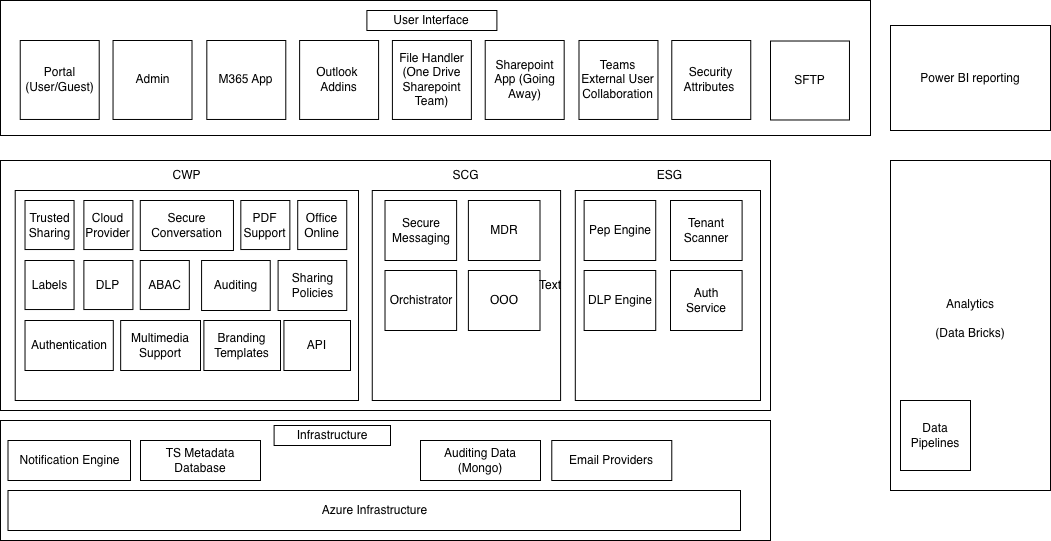

The diagram above was exported from draw.io. Its source (the exported page's mxGraphModel, read from the mxfile embedded in the PNG):
<mxGraphModel dx="1254" dy="692" grid="1" gridSize="10" guides="1" tooltips="1" connect="1" arrows="1" fold="1" page="1" pageScale="1" pageWidth="1200" pageHeight="600" math="0" shadow="0">
  <root>
    <mxCell id="0" />
    <mxCell id="1" parent="0" />
    <mxCell id="-1sgfUcC1E-oIXUe3g7D-40" value="&lt;span style=&quot;color: rgba(0, 0, 0, 0); font-family: monospace; font-size: 0px; text-align: start; text-wrap-mode: nowrap;&quot;&gt;%3CmxGraphModel%3E%3Croot%3E%3CmxCell%20id%3D%220%22%2F%3E%3CmxCell%20id%3D%221%22%20parent%3D%220%22%2F%3E%3CmxCell%20id%3D%222%22%20parent%3D%221%22%20style%3D%22rounded%3D0%3BwhiteSpace%3Dwrap%3Bhtml%3D1%3B%22%20value%3D%22User%20Interface%22%20vertex%3D%221%22%3E%3CmxGeometry%20height%3D%2220%22%20width%3D%22130%22%20x%3D%22396.4%22%20y%3D%2210%22%20as%3D%22geometry%22%2F%3E%3C%2FmxCell%3E%3C%2Froot%3E%3C%2FmxGraphModel%3E&lt;/span&gt;" style="rounded=0;whiteSpace=wrap;html=1;" parent="1" vertex="1">
      <mxGeometry x="30" y="420" width="770" height="120" as="geometry" />
    </mxCell>
    <mxCell id="-1sgfUcC1E-oIXUe3g7D-42" value="Notification Engine" style="rounded=0;whiteSpace=wrap;html=1;" parent="1" vertex="1">
      <mxGeometry x="37.5" y="440" width="122.5" height="40" as="geometry" />
    </mxCell>
    <mxCell id="-1sgfUcC1E-oIXUe3g7D-44" value="" style="group" parent="1" connectable="0" vertex="1">
      <mxGeometry x="30" y="160" width="770" height="250" as="geometry" />
    </mxCell>
    <mxCell id="-1sgfUcC1E-oIXUe3g7D-11" value="" style="rounded=0;whiteSpace=wrap;html=1;" parent="-1sgfUcC1E-oIXUe3g7D-44" vertex="1">
      <mxGeometry width="770" height="250" as="geometry" />
    </mxCell>
    <mxCell id="-1sgfUcC1E-oIXUe3g7D-14" value="" style="rounded=0;whiteSpace=wrap;html=1;" parent="-1sgfUcC1E-oIXUe3g7D-44" vertex="1">
      <mxGeometry x="14.713375796178344" y="30" width="343.312101910828" height="210" as="geometry" />
    </mxCell>
    <mxCell id="-1sgfUcC1E-oIXUe3g7D-15" value="" style="rounded=0;whiteSpace=wrap;html=1;" parent="-1sgfUcC1E-oIXUe3g7D-44" vertex="1">
      <mxGeometry x="371.7579617834395" y="30" width="188.3312101910828" height="210" as="geometry" />
    </mxCell>
    <mxCell id="-1sgfUcC1E-oIXUe3g7D-16" value="" style="rounded=0;whiteSpace=wrap;html=1;" parent="-1sgfUcC1E-oIXUe3g7D-44" vertex="1">
      <mxGeometry x="574.8" y="30" width="185.2" height="210" as="geometry" />
    </mxCell>
    <mxCell id="-1sgfUcC1E-oIXUe3g7D-17" value="CWP" style="text;html=1;whiteSpace=wrap;strokeColor=none;fillColor=none;align=center;verticalAlign=middle;rounded=0;" parent="-1sgfUcC1E-oIXUe3g7D-44" vertex="1">
      <mxGeometry x="156.94267515923568" width="58.853503184713375" height="30" as="geometry" />
    </mxCell>
    <mxCell id="-1sgfUcC1E-oIXUe3g7D-18" value="SCG" style="text;html=1;whiteSpace=wrap;strokeColor=none;fillColor=none;align=center;verticalAlign=middle;rounded=0;" parent="-1sgfUcC1E-oIXUe3g7D-44" vertex="1">
      <mxGeometry x="436.4968152866242" width="58.853503184713375" height="30" as="geometry" />
    </mxCell>
    <mxCell id="-1sgfUcC1E-oIXUe3g7D-19" value="ESG" style="text;html=1;whiteSpace=wrap;strokeColor=none;fillColor=none;align=center;verticalAlign=middle;rounded=0;" parent="-1sgfUcC1E-oIXUe3g7D-44" vertex="1">
      <mxGeometry x="639.5414012738853" width="58.853503184713375" height="30" as="geometry" />
    </mxCell>
    <mxCell id="-1sgfUcC1E-oIXUe3g7D-20" value="Trusted Sharing" style="whiteSpace=wrap;html=1;aspect=fixed;" parent="-1sgfUcC1E-oIXUe3g7D-44" vertex="1">
      <mxGeometry x="24.522292993630572" y="40" width="49.044585987261144" height="49.044585987261144" as="geometry" />
    </mxCell>
    <mxCell id="-1sgfUcC1E-oIXUe3g7D-21" value="Cloud Provider" style="whiteSpace=wrap;html=1;aspect=fixed;" parent="-1sgfUcC1E-oIXUe3g7D-44" vertex="1">
      <mxGeometry x="83.37579617834395" y="40" width="49.044585987261144" height="49.044585987261144" as="geometry" />
    </mxCell>
    <mxCell id="-1sgfUcC1E-oIXUe3g7D-22" value="PDF Support" style="whiteSpace=wrap;html=1;aspect=fixed;" parent="-1sgfUcC1E-oIXUe3g7D-44" vertex="1">
      <mxGeometry x="240.3184713375796" y="40" width="49.044585987261144" height="49.044585987261144" as="geometry" />
    </mxCell>
    <mxCell id="-1sgfUcC1E-oIXUe3g7D-23" value="Secure Conversation" style="rounded=0;whiteSpace=wrap;html=1;" parent="-1sgfUcC1E-oIXUe3g7D-44" vertex="1">
      <mxGeometry x="139.77707006369428" y="40" width="93.18471337579618" height="50" as="geometry" />
    </mxCell>
    <mxCell id="-1sgfUcC1E-oIXUe3g7D-24" value="Office Online" style="whiteSpace=wrap;html=1;aspect=fixed;" parent="-1sgfUcC1E-oIXUe3g7D-44" vertex="1">
      <mxGeometry x="297.21019108280257" y="40" width="49.044585987261144" height="49.044585987261144" as="geometry" />
    </mxCell>
    <mxCell id="-1sgfUcC1E-oIXUe3g7D-25" value="Labels" style="whiteSpace=wrap;html=1;aspect=fixed;" parent="-1sgfUcC1E-oIXUe3g7D-44" vertex="1">
      <mxGeometry x="24.522292993630572" y="100" width="49.044585987261144" height="49.044585987261144" as="geometry" />
    </mxCell>
    <mxCell id="-1sgfUcC1E-oIXUe3g7D-26" value="DLP" style="whiteSpace=wrap;html=1;aspect=fixed;" parent="-1sgfUcC1E-oIXUe3g7D-44" vertex="1">
      <mxGeometry x="83.37579617834395" y="100" width="49.044585987261144" height="49.044585987261144" as="geometry" />
    </mxCell>
    <mxCell id="-1sgfUcC1E-oIXUe3g7D-27" value="ABAC" style="whiteSpace=wrap;html=1;aspect=fixed;" parent="-1sgfUcC1E-oIXUe3g7D-44" vertex="1">
      <mxGeometry x="139.77707006369428" y="100" width="49.044585987261144" height="49.044585987261144" as="geometry" />
    </mxCell>
    <mxCell id="-1sgfUcC1E-oIXUe3g7D-30" value="Auditing" style="rounded=0;whiteSpace=wrap;html=1;" parent="-1sgfUcC1E-oIXUe3g7D-44" vertex="1">
      <mxGeometry x="201.0828025477707" y="100" width="68.6624203821656" height="50" as="geometry" />
    </mxCell>
    <mxCell id="-1sgfUcC1E-oIXUe3g7D-31" value="Sharing Policies" style="rounded=0;whiteSpace=wrap;html=1;" parent="-1sgfUcC1E-oIXUe3g7D-44" vertex="1">
      <mxGeometry x="277.5923566878981" y="100" width="68.6624203821656" height="50" as="geometry" />
    </mxCell>
    <mxCell id="-1sgfUcC1E-oIXUe3g7D-32" value="Authentication" style="rounded=0;whiteSpace=wrap;html=1;" parent="-1sgfUcC1E-oIXUe3g7D-44" vertex="1">
      <mxGeometry x="24.522292993630572" y="160" width="88.28025477707007" height="50" as="geometry" />
    </mxCell>
    <mxCell id="-1sgfUcC1E-oIXUe3g7D-33" value="Multimedia Support" style="rounded=0;whiteSpace=wrap;html=1;" parent="-1sgfUcC1E-oIXUe3g7D-44" vertex="1">
      <mxGeometry x="120.16" y="160" width="79.84" height="50" as="geometry" />
    </mxCell>
    <mxCell id="-1sgfUcC1E-oIXUe3g7D-34" value="Secure Messaging" style="rounded=0;whiteSpace=wrap;html=1;" parent="-1sgfUcC1E-oIXUe3g7D-44" vertex="1">
      <mxGeometry x="384.50955414012736" y="40" width="71.60509554140127" height="60" as="geometry" />
    </mxCell>
    <mxCell id="-1sgfUcC1E-oIXUe3g7D-35" value="MDR" style="rounded=0;whiteSpace=wrap;html=1;" parent="-1sgfUcC1E-oIXUe3g7D-44" vertex="1">
      <mxGeometry x="467.88535031847135" y="40" width="71.60509554140127" height="60" as="geometry" />
    </mxCell>
    <mxCell id="-1sgfUcC1E-oIXUe3g7D-36" value="Orchistrator" style="rounded=0;whiteSpace=wrap;html=1;" parent="-1sgfUcC1E-oIXUe3g7D-44" vertex="1">
      <mxGeometry x="384.50955414012736" y="110" width="71.60509554140127" height="60" as="geometry" />
    </mxCell>
    <mxCell id="-1sgfUcC1E-oIXUe3g7D-37" value="OOO" style="rounded=0;whiteSpace=wrap;html=1;" parent="-1sgfUcC1E-oIXUe3g7D-44" vertex="1">
      <mxGeometry x="467.88535031847135" y="110" width="71.60509554140127" height="60" as="geometry" />
    </mxCell>
    <mxCell id="-1sgfUcC1E-oIXUe3g7D-38" value="Pep Engine" style="rounded=0;whiteSpace=wrap;html=1;" parent="-1sgfUcC1E-oIXUe3g7D-44" vertex="1">
      <mxGeometry x="583.6305732484077" y="40" width="71.60509554140127" height="60" as="geometry" />
    </mxCell>
    <mxCell id="-1sgfUcC1E-oIXUe3g7D-47" value="DLP Engine" style="rounded=0;whiteSpace=wrap;html=1;" parent="-1sgfUcC1E-oIXUe3g7D-44" vertex="1">
      <mxGeometry x="583.63" y="110" width="71.60509554140127" height="60" as="geometry" />
    </mxCell>
    <mxCell id="-1sgfUcC1E-oIXUe3g7D-52" value="Tenant Scanner" style="rounded=0;whiteSpace=wrap;html=1;" parent="-1sgfUcC1E-oIXUe3g7D-44" vertex="1">
      <mxGeometry x="670" y="40" width="71.60509554140127" height="60" as="geometry" />
    </mxCell>
    <mxCell id="-1sgfUcC1E-oIXUe3g7D-54" value="Branding Templates" style="rounded=0;whiteSpace=wrap;html=1;" parent="-1sgfUcC1E-oIXUe3g7D-44" vertex="1">
      <mxGeometry x="203.39" y="160" width="76.61" height="50" as="geometry" />
    </mxCell>
    <mxCell id="-1sgfUcC1E-oIXUe3g7D-59" value="API" style="rounded=0;whiteSpace=wrap;html=1;" parent="-1sgfUcC1E-oIXUe3g7D-44" vertex="1">
      <mxGeometry x="283.43" y="160" width="66.57" height="50" as="geometry" />
    </mxCell>
    <mxCell id="-1sgfUcC1E-oIXUe3g7D-61" value="Auth&lt;br&gt;Service" style="rounded=0;whiteSpace=wrap;html=1;" parent="-1sgfUcC1E-oIXUe3g7D-44" vertex="1">
      <mxGeometry x="670" y="110" width="71.60509554140127" height="60" as="geometry" />
    </mxCell>
    <mxCell id="-1sgfUcC1E-oIXUe3g7D-45" value="TS Metadata&lt;br&gt;Database" style="rounded=0;whiteSpace=wrap;html=1;" parent="1" vertex="1">
      <mxGeometry x="170" y="440" width="120" height="40" as="geometry" />
    </mxCell>
    <mxCell id="-1sgfUcC1E-oIXUe3g7D-46" value="Auditing Data (Mongo)" style="rounded=0;whiteSpace=wrap;html=1;" parent="1" vertex="1">
      <mxGeometry x="450" y="440" width="120" height="40" as="geometry" />
    </mxCell>
    <mxCell id="-1sgfUcC1E-oIXUe3g7D-48" value="Analytics&lt;br&gt;&lt;br&gt;(Data Bricks)&lt;div&gt;&lt;br&gt;&lt;/div&gt;" style="rounded=0;whiteSpace=wrap;html=1;" parent="1" vertex="1">
      <mxGeometry x="920" y="160" width="160" height="330" as="geometry" />
    </mxCell>
    <mxCell id="-1sgfUcC1E-oIXUe3g7D-49" value="Power BI reporting" style="rounded=0;whiteSpace=wrap;html=1;" parent="1" vertex="1">
      <mxGeometry x="920" y="25" width="160" height="105" as="geometry" />
    </mxCell>
    <mxCell id="-1sgfUcC1E-oIXUe3g7D-50" value="Data Pipelines" style="whiteSpace=wrap;html=1;aspect=fixed;" parent="1" vertex="1">
      <mxGeometry x="930" y="400" width="70" height="70" as="geometry" />
    </mxCell>
    <mxCell id="-1sgfUcC1E-oIXUe3g7D-51" value="Email Providers" style="rounded=0;whiteSpace=wrap;html=1;" parent="1" vertex="1">
      <mxGeometry x="581.28" y="440" width="120" height="40" as="geometry" />
    </mxCell>
    <mxCell id="-1sgfUcC1E-oIXUe3g7D-55" value="Azure Infrastructure" style="rounded=0;whiteSpace=wrap;html=1;" parent="1" vertex="1">
      <mxGeometry x="37.5" y="490" width="732.5" height="40" as="geometry" />
    </mxCell>
    <mxCell id="-1sgfUcC1E-oIXUe3g7D-1" value="" style="rounded=0;whiteSpace=wrap;html=1;container=0;" parent="1" vertex="1">
      <mxGeometry x="30" width="870" height="135" as="geometry" />
    </mxCell>
    <mxCell id="-1sgfUcC1E-oIXUe3g7D-2" value="Portal&lt;br&gt;(User/Guest)" style="whiteSpace=wrap;html=1;aspect=fixed;container=0;" parent="1" vertex="1">
      <mxGeometry x="49.743589743589745" y="40" width="78.97435897435898" height="78.97435897435898" as="geometry" />
    </mxCell>
    <mxCell id="-1sgfUcC1E-oIXUe3g7D-3" value="Admin" style="whiteSpace=wrap;html=1;aspect=fixed;container=0;" parent="1" vertex="1">
      <mxGeometry x="142.53846153846155" y="40" width="78.97435897435898" height="78.97435897435898" as="geometry" />
    </mxCell>
    <mxCell id="-1sgfUcC1E-oIXUe3g7D-4" value="M365 App" style="whiteSpace=wrap;html=1;aspect=fixed;container=0;" parent="1" vertex="1">
      <mxGeometry x="236.32051282051282" y="40" width="78.97435897435898" height="78.97435897435898" as="geometry" />
    </mxCell>
    <mxCell id="-1sgfUcC1E-oIXUe3g7D-5" value="Outlook&amp;nbsp; Addins" style="whiteSpace=wrap;html=1;aspect=fixed;container=0;" parent="1" vertex="1">
      <mxGeometry x="329.11538461538464" y="40" width="78.97435897435898" height="78.97435897435898" as="geometry" />
    </mxCell>
    <mxCell id="-1sgfUcC1E-oIXUe3g7D-7" value="File Handler (One Drive Sharepoint Team)" style="whiteSpace=wrap;html=1;aspect=fixed;container=0;" parent="1" vertex="1">
      <mxGeometry x="421.9102564102564" y="40" width="78.97435897435898" height="78.97435897435898" as="geometry" />
    </mxCell>
    <mxCell id="-1sgfUcC1E-oIXUe3g7D-8" value="Sharepoi&lt;span style=&quot;color: rgba(0, 0, 0, 0); font-family: monospace; font-size: 0px; text-align: start; text-wrap-mode: nowrap;&quot;&gt;%3CmxGraphModel%3E%3Croot%3E%3CmxCell%20id%3D%220%22%2F%3E%3CmxCell%20id%3D%221%22%20parent%3D%220%22%2F%3E%3CmxCell%20id%3D%222%22%20parent%3D%221%22%20style%3D%22whiteSpace%3Dwrap%3Bhtml%3D1%3Baspect%3Dfixed%3B%22%20value%3D%22File%20Handler%22%20vertex%3D%221%22%3E%3CmxGeometry%20height%3D%2280%22%20width%3D%2280%22%20x%3D%22570%22%20y%3D%2240%22%20as%3D%22geometry%22%2F%3E%3C%2FmxCell%3E%3C%2Froot%3E%3C%2FmxGraphModel%3E&lt;/span&gt;nt App (Going Away)" style="whiteSpace=wrap;html=1;aspect=fixed;container=0;" parent="1" vertex="1">
      <mxGeometry x="514.7051282051282" y="40" width="78.97435897435898" height="78.97435897435898" as="geometry" />
    </mxCell>
    <mxCell id="-1sgfUcC1E-oIXUe3g7D-9" value="Teams External User Collaboration" style="whiteSpace=wrap;html=1;aspect=fixed;container=0;" parent="1" vertex="1">
      <mxGeometry x="608.4871794871796" y="40" width="78.97435897435898" height="78.97435897435898" as="geometry" />
    </mxCell>
    <mxCell id="-1sgfUcC1E-oIXUe3g7D-10" value="Security Attributes&amp;nbsp;" style="whiteSpace=wrap;html=1;aspect=fixed;container=0;" parent="1" vertex="1">
      <mxGeometry x="701.2820512820513" y="40" width="78.97435897435898" height="78.97435897435898" as="geometry" />
    </mxCell>
    <mxCell id="-1sgfUcC1E-oIXUe3g7D-56" value="SFTP" style="whiteSpace=wrap;html=1;aspect=fixed;container=0;" parent="1" vertex="1">
      <mxGeometry x="800" y="40.510000000000005" width="78.97435897435898" height="78.97435897435898" as="geometry" />
    </mxCell>
    <mxCell id="-1sgfUcC1E-oIXUe3g7D-62" value="Text" style="text;html=1;whiteSpace=wrap;strokeColor=none;fillColor=none;align=center;verticalAlign=middle;rounded=0;" parent="1" vertex="1">
      <mxGeometry x="550" y="270" width="60" height="30" as="geometry" />
    </mxCell>
    <mxCell id="-1sgfUcC1E-oIXUe3g7D-63" value="User Interface" style="rounded=0;whiteSpace=wrap;html=1;" parent="1" vertex="1">
      <mxGeometry x="396.4" y="10" width="130" height="20" as="geometry" />
    </mxCell>
    <mxCell id="-1sgfUcC1E-oIXUe3g7D-64" value="Infrastructure" style="rounded=0;whiteSpace=wrap;html=1;" parent="1" vertex="1">
      <mxGeometry x="303.6" y="425" width="116.4" height="20" as="geometry" />
    </mxCell>
  </root>
</mxGraphModel>